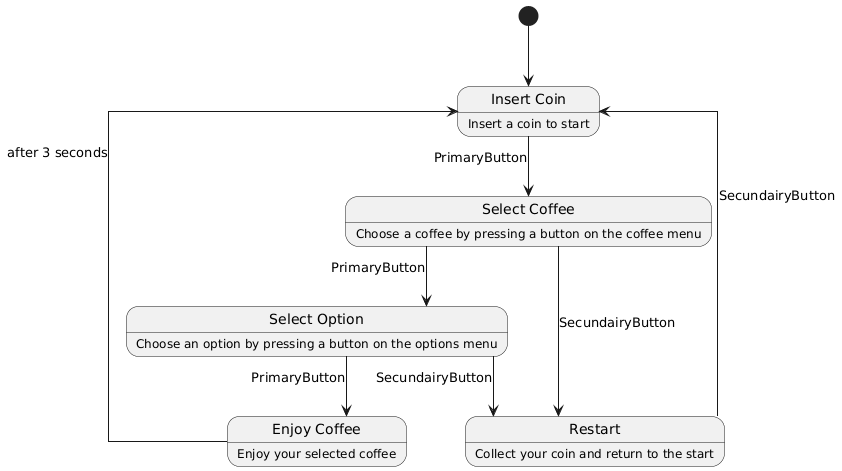

The diagram above was rendered by PlantUML. Its source (embedded in the PNG):
@startuml
top to bottom direction
skinparam linetype ortho
skinparam defaultTextAlignment center

[*] --> s1

state "Insert Coin" as s1 : Insert a coin to start
state "Select Coffee" as s2 : Choose a coffee by pressing a button on the coffee menu
state "Select Option" as s3 : Choose an option by pressing a button on the options menu
state "Enjoy Coffee" as s4 : Enjoy your selected coffee
state "Restart" as s5 : Collect your coin and return to the start
s4 --> s1 : after 3 seconds
s1 --> s2 : PrimaryButton
s2 --> s3 : PrimaryButton
s2 --> s5 : SecundairyButton
s2 -[hidden]-> s5
s2 -[hidden]-> s5
s3 -[hidden]-> s4
s3 --> s4 : PrimaryButton
s3 -[hidden]-> s5
s3 --> s5 : SecundairyButton

s5 --> s1 : SecundairyButton
@enduml